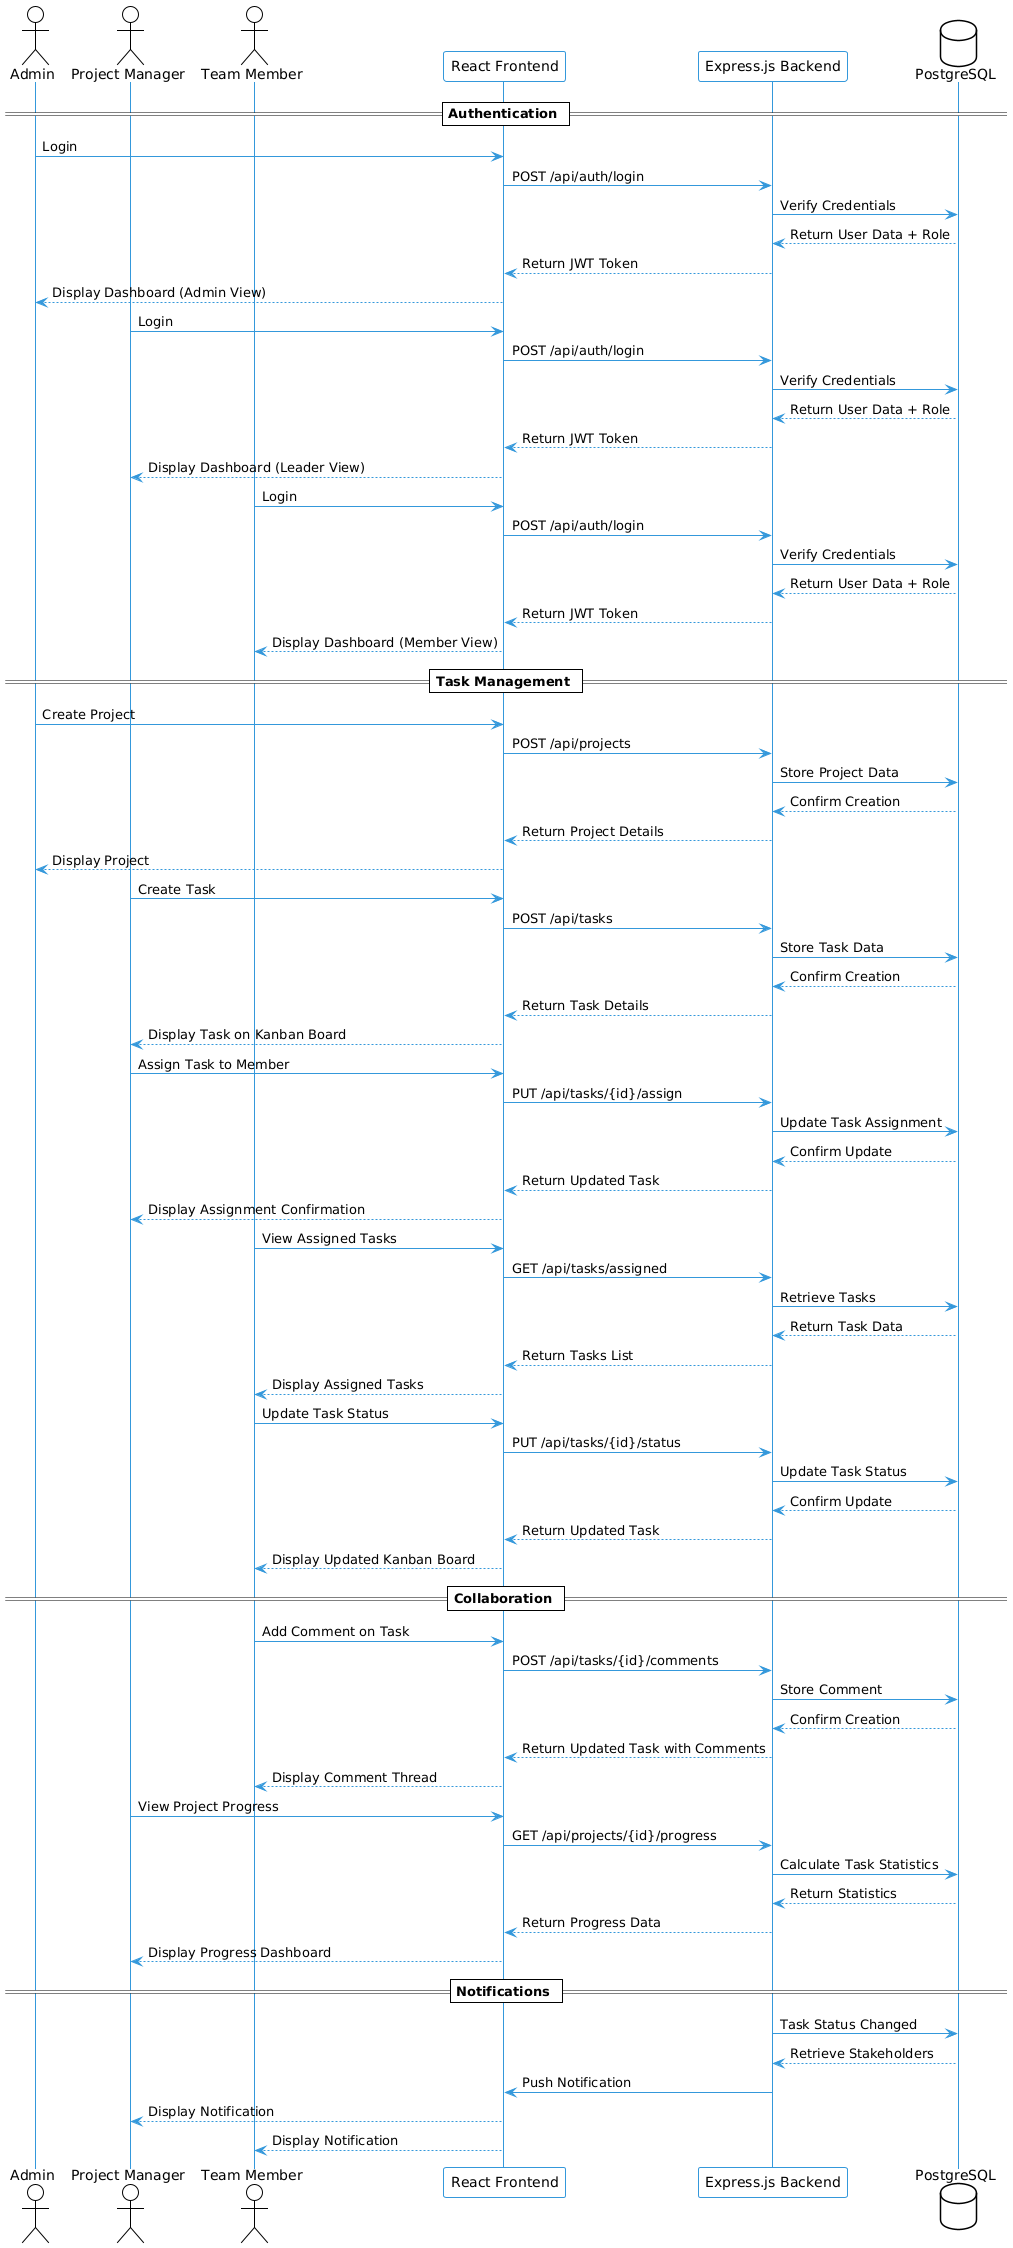

The diagram above was rendered by PlantUML. Its source (embedded in the PNG):
@startuml
!theme plain
skinparam BackgroundColor white
skinparam SequenceArrowColor #3498DB
skinparam SequenceLifeLineBorderColor #3498DB
skinparam SequenceParticipantBorderColor #3498DB
skinparam SequenceBoxBorderColor #3498DB
skinparam SequenceParticipantBackgroundColor white
skinparam SequenceBoxBackgroundColor white

actor "Admin" as Admin
actor "Project Manager" as TeamLead
actor "Team Member" as Member
participant "React Frontend" as UI
participant "Express.js Backend" as API
database "PostgreSQL" as DB

== Authentication ==

Admin -> UI: Login
UI -> API: POST /api/auth/login
API -> DB: Verify Credentials
DB --> API: Return User Data + Role
API --> UI: Return JWT Token
UI --> Admin: Display Dashboard (Admin View)

TeamLead -> UI: Login
UI -> API: POST /api/auth/login
API -> DB: Verify Credentials
DB --> API: Return User Data + Role
API --> UI: Return JWT Token
UI --> TeamLead: Display Dashboard (Leader View)

Member -> UI: Login
UI -> API: POST /api/auth/login
API -> DB: Verify Credentials
DB --> API: Return User Data + Role
API --> UI: Return JWT Token
UI --> Member: Display Dashboard (Member View)

== Task Management ==

Admin -> UI: Create Project
UI -> API: POST /api/projects
API -> DB: Store Project Data
DB --> API: Confirm Creation
API --> UI: Return Project Details
UI --> Admin: Display Project

TeamLead -> UI: Create Task
UI -> API: POST /api/tasks
API -> DB: Store Task Data
DB --> API: Confirm Creation
API --> UI: Return Task Details
UI --> TeamLead: Display Task on Kanban Board

TeamLead -> UI: Assign Task to Member
UI -> API: PUT /api/tasks/{id}/assign
API -> DB: Update Task Assignment
DB --> API: Confirm Update
API --> UI: Return Updated Task
UI --> TeamLead: Display Assignment Confirmation

Member -> UI: View Assigned Tasks
UI -> API: GET /api/tasks/assigned
API -> DB: Retrieve Tasks
DB --> API: Return Task Data
API --> UI: Return Tasks List
UI --> Member: Display Assigned Tasks

Member -> UI: Update Task Status
UI -> API: PUT /api/tasks/{id}/status
API -> DB: Update Task Status
DB --> API: Confirm Update
API --> UI: Return Updated Task
UI --> Member: Display Updated Kanban Board

== Collaboration ==

Member -> UI: Add Comment on Task
UI -> API: POST /api/tasks/{id}/comments
API -> DB: Store Comment
DB --> API: Confirm Creation
API --> UI: Return Updated Task with Comments
UI --> Member: Display Comment Thread

TeamLead -> UI: View Project Progress
UI -> API: GET /api/projects/{id}/progress
API -> DB: Calculate Task Statistics
DB --> API: Return Statistics
API --> UI: Return Progress Data
UI --> TeamLead: Display Progress Dashboard

== Notifications ==

API -> DB: Task Status Changed
DB --> API: Retrieve Stakeholders
API -> UI: Push Notification
UI --> TeamLead: Display Notification
UI --> Member: Display Notification
@enduml